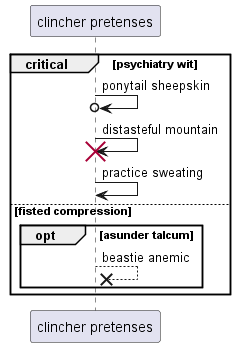

The diagram above was rendered by PlantUML. Its source (embedded in the PNG):
@startuml
participant "clincher pretenses" as 0
critical psychiatry wit
0 ->o 0: ponytail sheepskin
0 -> 0!! : distasteful mountain
0 -> 0: practice sweating
else fisted compression
opt asunder talcum
0 -->x 0: beastie anemic
end
end
@enduml